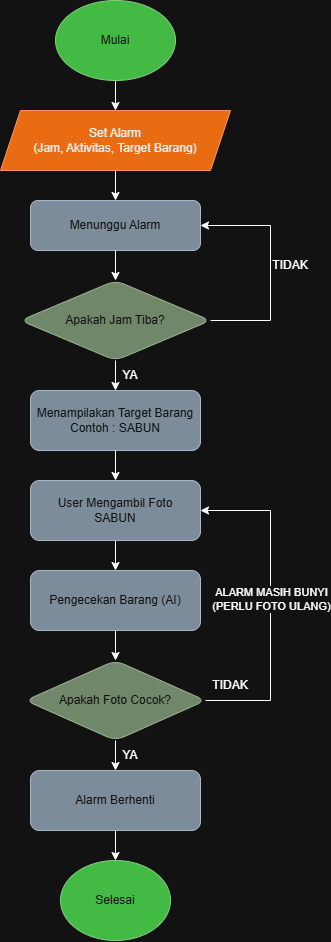

The diagram above was exported from draw.io. Its source (the exported page's mxGraphModel, read from the mxfile embedded in the PNG):
<mxGraphModel dx="567" dy="418" grid="1" gridSize="10" guides="1" tooltips="1" connect="1" arrows="1" fold="1" page="1" pageScale="1" pageWidth="850" pageHeight="1100" math="0" shadow="0">
  <root>
    <mxCell id="0" />
    <mxCell id="1" parent="0" />
    <mxCell id="300THETPf2Pb3OTp_SJh-3" edge="1" parent="1" source="300THETPf2Pb3OTp_SJh-1" style="edgeStyle=orthogonalEdgeStyle;rounded=0;orthogonalLoop=1;jettySize=auto;html=1;" target="300THETPf2Pb3OTp_SJh-2" value="">
      <mxGeometry relative="1" as="geometry" />
    </mxCell>
    <mxCell id="300THETPf2Pb3OTp_SJh-1" parent="1" style="ellipse;whiteSpace=wrap;html=1;fillColor=#008a00;fontColor=#ffffff;strokeColor=#005700;" value="Mulai" vertex="1">
      <mxGeometry height="80" width="120" x="365" y="40" as="geometry" />
    </mxCell>
    <mxCell id="300THETPf2Pb3OTp_SJh-6" edge="1" parent="1" source="300THETPf2Pb3OTp_SJh-2" style="edgeStyle=orthogonalEdgeStyle;rounded=0;orthogonalLoop=1;jettySize=auto;html=1;" target="300THETPf2Pb3OTp_SJh-5" value="">
      <mxGeometry relative="1" as="geometry" />
    </mxCell>
    <mxCell id="300THETPf2Pb3OTp_SJh-2" parent="1" style="shape=parallelogram;perimeter=parallelogramPerimeter;whiteSpace=wrap;html=1;fixedSize=1;fillColor=#fa6800;fontColor=#000000;strokeColor=#C73500;" value="Set Alarm&lt;div&gt;(Jam, Aktivitas, Target Barang)&lt;/div&gt;" vertex="1">
      <mxGeometry height="60" width="230" x="310" y="150" as="geometry" />
    </mxCell>
    <mxCell id="300THETPf2Pb3OTp_SJh-9" edge="1" parent="1" source="300THETPf2Pb3OTp_SJh-5" style="edgeStyle=orthogonalEdgeStyle;rounded=0;orthogonalLoop=1;jettySize=auto;html=1;" target="300THETPf2Pb3OTp_SJh-8" value="">
      <mxGeometry relative="1" as="geometry" />
    </mxCell>
    <mxCell id="300THETPf2Pb3OTp_SJh-5" parent="1" style="rounded=1;whiteSpace=wrap;html=1;fillColor=#647687;fontColor=#ffffff;strokeColor=#314354;" value="Menunggu Alarm" vertex="1">
      <mxGeometry height="50" width="170" x="340" y="240" as="geometry" />
    </mxCell>
    <mxCell id="300THETPf2Pb3OTp_SJh-12" edge="1" parent="1" source="300THETPf2Pb3OTp_SJh-8" style="edgeStyle=orthogonalEdgeStyle;rounded=0;orthogonalLoop=1;jettySize=auto;html=1;exitX=1;exitY=0.5;exitDx=0;exitDy=0;entryX=1;entryY=0.5;entryDx=0;entryDy=0;" target="300THETPf2Pb3OTp_SJh-5">
      <mxGeometry relative="1" as="geometry">
        <Array as="points">
          <mxPoint x="580" y="360" />
          <mxPoint x="580" y="265" />
        </Array>
      </mxGeometry>
    </mxCell>
    <mxCell id="300THETPf2Pb3OTp_SJh-16" edge="1" parent="1" source="300THETPf2Pb3OTp_SJh-8" style="edgeStyle=orthogonalEdgeStyle;rounded=0;orthogonalLoop=1;jettySize=auto;html=1;" target="300THETPf2Pb3OTp_SJh-15" value="">
      <mxGeometry relative="1" as="geometry" />
    </mxCell>
    <mxCell id="300THETPf2Pb3OTp_SJh-8" parent="1" style="rhombus;whiteSpace=wrap;html=1;rounded=1;fillColor=#6d8764;fontColor=#ffffff;strokeColor=#3A5431;" value="Apakah Jam Tiba?" vertex="1">
      <mxGeometry height="80" width="190" x="330" y="320" as="geometry" />
    </mxCell>
    <mxCell id="300THETPf2Pb3OTp_SJh-20" edge="1" parent="1" source="300THETPf2Pb3OTp_SJh-15" style="edgeStyle=orthogonalEdgeStyle;rounded=0;orthogonalLoop=1;jettySize=auto;html=1;" target="300THETPf2Pb3OTp_SJh-19" value="">
      <mxGeometry relative="1" as="geometry" />
    </mxCell>
    <mxCell id="300THETPf2Pb3OTp_SJh-15" parent="1" style="whiteSpace=wrap;html=1;rounded=1;fillColor=#647687;fontColor=#ffffff;strokeColor=#314354;" value="Menampilakan Target Barang&lt;br&gt;Contoh : SABUN" vertex="1">
      <mxGeometry height="60" width="170" x="340" y="430" as="geometry" />
    </mxCell>
    <mxCell id="300THETPf2Pb3OTp_SJh-17" parent="1" style="text;html=1;whiteSpace=wrap;strokeColor=none;fillColor=none;align=center;verticalAlign=middle;rounded=0;" value="YA" vertex="1">
      <mxGeometry height="30" width="60" x="410" y="400" as="geometry" />
    </mxCell>
    <mxCell id="300THETPf2Pb3OTp_SJh-18" parent="1" style="text;html=1;whiteSpace=wrap;strokeColor=none;fillColor=none;align=center;verticalAlign=middle;rounded=0;" value="TIDAK" vertex="1">
      <mxGeometry height="30" width="60" x="570" y="290" as="geometry" />
    </mxCell>
    <mxCell id="300THETPf2Pb3OTp_SJh-25" edge="1" parent="1" source="300THETPf2Pb3OTp_SJh-19" style="edgeStyle=orthogonalEdgeStyle;rounded=0;orthogonalLoop=1;jettySize=auto;html=1;" target="300THETPf2Pb3OTp_SJh-24" value="">
      <mxGeometry relative="1" as="geometry" />
    </mxCell>
    <mxCell id="300THETPf2Pb3OTp_SJh-19" parent="1" style="whiteSpace=wrap;html=1;fillColor=#647687;strokeColor=#314354;fontColor=#ffffff;rounded=1;" value="User Mengambil Foto&lt;div&gt;SABUN&lt;/div&gt;" vertex="1">
      <mxGeometry height="60" width="170" x="340" y="520" as="geometry" />
    </mxCell>
    <mxCell id="300THETPf2Pb3OTp_SJh-27" edge="1" parent="1" source="300THETPf2Pb3OTp_SJh-24" style="edgeStyle=orthogonalEdgeStyle;rounded=0;orthogonalLoop=1;jettySize=auto;html=1;" target="300THETPf2Pb3OTp_SJh-26" value="">
      <mxGeometry relative="1" as="geometry" />
    </mxCell>
    <mxCell id="300THETPf2Pb3OTp_SJh-24" parent="1" style="whiteSpace=wrap;html=1;fillColor=#647687;strokeColor=#314354;fontColor=#ffffff;rounded=1;" value="Pengecekan Barang (AI)" vertex="1">
      <mxGeometry height="60" width="170" x="340" y="610" as="geometry" />
    </mxCell>
    <mxCell id="300THETPf2Pb3OTp_SJh-29" edge="1" parent="1" source="300THETPf2Pb3OTp_SJh-26" style="edgeStyle=orthogonalEdgeStyle;rounded=0;orthogonalLoop=1;jettySize=auto;html=1;exitX=1;exitY=0.5;exitDx=0;exitDy=0;entryX=1;entryY=0.5;entryDx=0;entryDy=0;" target="300THETPf2Pb3OTp_SJh-19">
      <mxGeometry relative="1" as="geometry">
        <Array as="points">
          <mxPoint x="580" y="740" />
          <mxPoint x="580" y="550" />
        </Array>
      </mxGeometry>
    </mxCell>
    <mxCell id="300THETPf2Pb3OTp_SJh-30" connectable="0" parent="300THETPf2Pb3OTp_SJh-29" style="edgeLabel;html=1;align=center;verticalAlign=middle;resizable=0;points=[];" value="ALARM MASIH BUNYI&lt;div&gt;(PERLU FOTO ULANG)&lt;/div&gt;" vertex="1">
      <mxGeometry relative="1" x="0.0276" y="-1" as="geometry">
        <mxPoint as="offset" />
      </mxGeometry>
    </mxCell>
    <mxCell id="300THETPf2Pb3OTp_SJh-33" edge="1" parent="1" source="300THETPf2Pb3OTp_SJh-26" style="edgeStyle=orthogonalEdgeStyle;rounded=0;orthogonalLoop=1;jettySize=auto;html=1;" target="300THETPf2Pb3OTp_SJh-32" value="">
      <mxGeometry relative="1" as="geometry" />
    </mxCell>
    <mxCell id="300THETPf2Pb3OTp_SJh-26" parent="1" style="rhombus;whiteSpace=wrap;html=1;fillColor=#6d8764;strokeColor=#3A5431;fontColor=#ffffff;rounded=1;" value="Apakah Foto Cocok?" vertex="1">
      <mxGeometry height="80" width="180" x="335" y="700" as="geometry" />
    </mxCell>
    <mxCell id="300THETPf2Pb3OTp_SJh-31" parent="1" style="text;html=1;whiteSpace=wrap;strokeColor=none;fillColor=none;align=center;verticalAlign=middle;rounded=0;" value="TIDAK" vertex="1">
      <mxGeometry height="30" width="60" x="510" y="710" as="geometry" />
    </mxCell>
    <mxCell id="300THETPf2Pb3OTp_SJh-36" edge="1" parent="1" source="300THETPf2Pb3OTp_SJh-32" style="edgeStyle=orthogonalEdgeStyle;rounded=0;orthogonalLoop=1;jettySize=auto;html=1;" target="300THETPf2Pb3OTp_SJh-35" value="">
      <mxGeometry relative="1" as="geometry" />
    </mxCell>
    <mxCell id="300THETPf2Pb3OTp_SJh-32" parent="1" style="whiteSpace=wrap;html=1;fillColor=#647687;strokeColor=#314354;fontColor=#ffffff;rounded=1;" value="Alarm Berhenti" vertex="1">
      <mxGeometry height="60" width="170" x="340" y="810" as="geometry" />
    </mxCell>
    <mxCell id="300THETPf2Pb3OTp_SJh-34" parent="1" style="text;html=1;whiteSpace=wrap;strokeColor=none;fillColor=none;align=center;verticalAlign=middle;rounded=0;" value="YA" vertex="1">
      <mxGeometry height="30" width="60" x="410" y="780" as="geometry" />
    </mxCell>
    <mxCell id="300THETPf2Pb3OTp_SJh-35" parent="1" style="ellipse;whiteSpace=wrap;html=1;fillColor=#008a00;strokeColor=#005700;fontColor=#ffffff;rounded=1;" value="Selesai" vertex="1">
      <mxGeometry height="80" width="110" x="370" y="900" as="geometry" />
    </mxCell>
  </root>
</mxGraphModel>